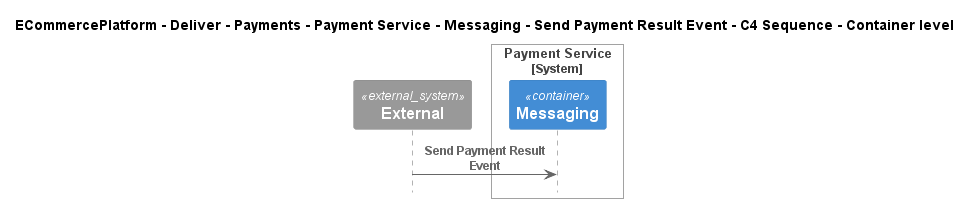

The diagram above was rendered by PlantUML. Its source (embedded in the PNG):
@startuml
!include ..\..\..\..\..\..\..\..\..\.c4s\C4_Sequence.puml

title ECommercePlatform - Deliver - Payments - Payment Service - Messaging - Send Payment Result Event - C4 Sequence - Container level

System_Ext(C4InterFlow.SoftwareSystems.ExternalSystem, "External", "")

System_Boundary(ECommercePlatform.Deliver.Payments.SoftwareSystems.PaymentService, "Payment Service")
    Container(ECommercePlatform.Deliver.Payments.SoftwareSystems.PaymentService.Containers.Messaging, "Messaging", "", "")
Boundary_End()

Rel(C4InterFlow.SoftwareSystems.ExternalSystem, ECommercePlatform.Deliver.Payments.SoftwareSystems.PaymentService.Containers.Messaging, "Send Payment Result Event")


@enduml